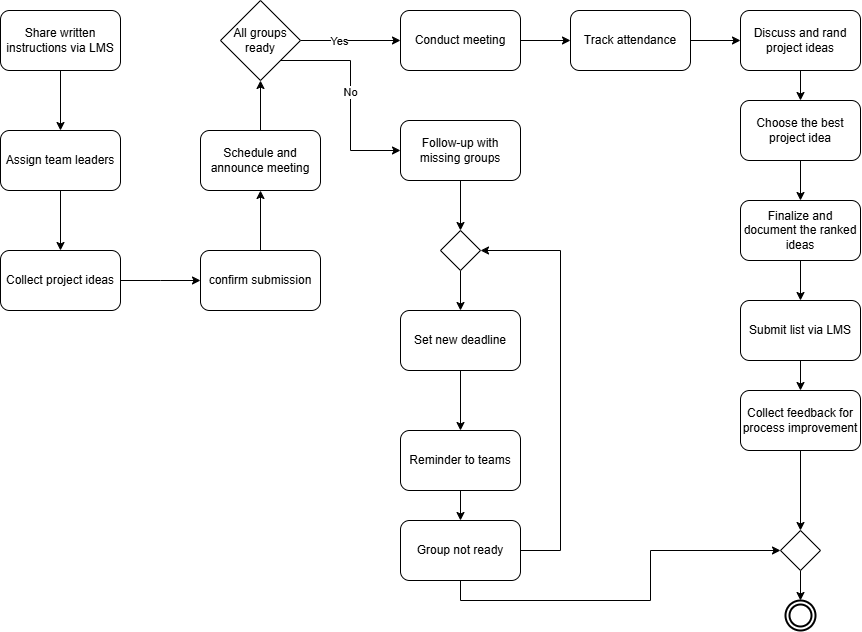

The diagram above was exported from draw.io. Its source (the exported page's mxGraphModel, read from the mxfile embedded in the PNG):
<mxGraphModel dx="1491" dy="810" grid="1" gridSize="10" guides="1" tooltips="1" connect="1" arrows="1" fold="1" page="1" pageScale="1" pageWidth="1100" pageHeight="850" background="none" math="0" shadow="0">
  <root>
    <mxCell id="0" />
    <mxCell id="1" parent="0" />
    <mxCell id="H3ZN7qxGh0ZF8IF4JstP-5" style="edgeStyle=orthogonalEdgeStyle;rounded=0;orthogonalLoop=1;jettySize=auto;html=1;exitX=0.5;exitY=1;exitDx=0;exitDy=0;entryX=0.5;entryY=0;entryDx=0;entryDy=0;" parent="1" source="H3ZN7qxGh0ZF8IF4JstP-3" target="H3ZN7qxGh0ZF8IF4JstP-4" edge="1">
      <mxGeometry relative="1" as="geometry" />
    </mxCell>
    <mxCell id="H3ZN7qxGh0ZF8IF4JstP-3" value="Share written instructions via LMS" style="rounded=1;whiteSpace=wrap;html=1;" parent="1" vertex="1">
      <mxGeometry x="90" y="90" width="120" height="60" as="geometry" />
    </mxCell>
    <mxCell id="H3ZN7qxGh0ZF8IF4JstP-7" style="edgeStyle=orthogonalEdgeStyle;rounded=0;orthogonalLoop=1;jettySize=auto;html=1;exitX=0.5;exitY=1;exitDx=0;exitDy=0;" parent="1" source="H3ZN7qxGh0ZF8IF4JstP-4" target="H3ZN7qxGh0ZF8IF4JstP-6" edge="1">
      <mxGeometry relative="1" as="geometry" />
    </mxCell>
    <mxCell id="H3ZN7qxGh0ZF8IF4JstP-4" value="Assign team leaders" style="rounded=1;whiteSpace=wrap;html=1;" parent="1" vertex="1">
      <mxGeometry x="90" y="210" width="120" height="60" as="geometry" />
    </mxCell>
    <mxCell id="H3ZN7qxGh0ZF8IF4JstP-13" style="edgeStyle=orthogonalEdgeStyle;rounded=0;orthogonalLoop=1;jettySize=auto;html=1;exitX=1;exitY=0.5;exitDx=0;exitDy=0;entryX=0;entryY=0.5;entryDx=0;entryDy=0;" parent="1" source="H3ZN7qxGh0ZF8IF4JstP-6" edge="1">
      <mxGeometry relative="1" as="geometry">
        <mxPoint x="290" y="360" as="targetPoint" />
      </mxGeometry>
    </mxCell>
    <mxCell id="H3ZN7qxGh0ZF8IF4JstP-6" value="Collect project ideas" style="rounded=1;whiteSpace=wrap;html=1;" parent="1" vertex="1">
      <mxGeometry x="90" y="330" width="120" height="60" as="geometry" />
    </mxCell>
    <mxCell id="H3ZN7qxGh0ZF8IF4JstP-15" style="edgeStyle=orthogonalEdgeStyle;rounded=0;orthogonalLoop=1;jettySize=auto;html=1;exitX=0.5;exitY=1;exitDx=0;exitDy=0;entryX=0.5;entryY=0;entryDx=0;entryDy=0;" parent="1" edge="1">
      <mxGeometry relative="1" as="geometry">
        <mxPoint x="330" y="400" as="sourcePoint" />
      </mxGeometry>
    </mxCell>
    <mxCell id="H3ZN7qxGh0ZF8IF4JstP-16" value="No" style="edgeLabel;html=1;align=center;verticalAlign=middle;resizable=0;points=[];" parent="H3ZN7qxGh0ZF8IF4JstP-15" vertex="1" connectable="0">
      <mxGeometry x="-0.2412" relative="1" as="geometry">
        <mxPoint as="offset" />
      </mxGeometry>
    </mxCell>
    <mxCell id="FO0oh_YPup4-xBTBjw04-2" style="edgeStyle=orthogonalEdgeStyle;rounded=0;orthogonalLoop=1;jettySize=auto;html=1;exitX=0.5;exitY=0;exitDx=0;exitDy=0;" edge="1" parent="1" source="H3ZN7qxGh0ZF8IF4JstP-18" target="H3ZN7qxGh0ZF8IF4JstP-23">
      <mxGeometry relative="1" as="geometry" />
    </mxCell>
    <mxCell id="H3ZN7qxGh0ZF8IF4JstP-18" value="confirm submission" style="rounded=1;whiteSpace=wrap;html=1;" parent="1" vertex="1">
      <mxGeometry x="290" y="330" width="120" height="60" as="geometry" />
    </mxCell>
    <mxCell id="H3ZN7qxGh0ZF8IF4JstP-19" style="edgeStyle=orthogonalEdgeStyle;rounded=0;orthogonalLoop=1;jettySize=auto;html=1;entryX=0;entryY=0.5;entryDx=0;entryDy=0;" parent="1" source="H3ZN7qxGh0ZF8IF4JstP-21" target="H3ZN7qxGh0ZF8IF4JstP-22" edge="1">
      <mxGeometry relative="1" as="geometry">
        <mxPoint x="520" y="190" as="targetPoint" />
      </mxGeometry>
    </mxCell>
    <mxCell id="H3ZN7qxGh0ZF8IF4JstP-20" value="Yes" style="edgeLabel;html=1;align=center;verticalAlign=middle;resizable=0;points=[];" parent="H3ZN7qxGh0ZF8IF4JstP-19" vertex="1" connectable="0">
      <mxGeometry x="-0.2298" relative="1" as="geometry">
        <mxPoint as="offset" />
      </mxGeometry>
    </mxCell>
    <mxCell id="FO0oh_YPup4-xBTBjw04-5" style="edgeStyle=orthogonalEdgeStyle;rounded=0;orthogonalLoop=1;jettySize=auto;html=1;exitX=1;exitY=1;exitDx=0;exitDy=0;entryX=0;entryY=0.5;entryDx=0;entryDy=0;" edge="1" parent="1" source="H3ZN7qxGh0ZF8IF4JstP-21" target="FO0oh_YPup4-xBTBjw04-4">
      <mxGeometry relative="1" as="geometry" />
    </mxCell>
    <mxCell id="FO0oh_YPup4-xBTBjw04-6" value="No" style="edgeLabel;html=1;align=center;verticalAlign=middle;resizable=0;points=[];" vertex="1" connectable="0" parent="FO0oh_YPup4-xBTBjw04-5">
      <mxGeometry x="-0.0364" y="-1" relative="1" as="geometry">
        <mxPoint as="offset" />
      </mxGeometry>
    </mxCell>
    <mxCell id="H3ZN7qxGh0ZF8IF4JstP-21" value="All groups ready" style="rhombus;whiteSpace=wrap;html=1;" parent="1" vertex="1">
      <mxGeometry x="310" y="80" width="80" height="80" as="geometry" />
    </mxCell>
    <mxCell id="FO0oh_YPup4-xBTBjw04-22" style="edgeStyle=orthogonalEdgeStyle;rounded=0;orthogonalLoop=1;jettySize=auto;html=1;exitX=1;exitY=0.5;exitDx=0;exitDy=0;" edge="1" parent="1" source="H3ZN7qxGh0ZF8IF4JstP-22" target="FO0oh_YPup4-xBTBjw04-16">
      <mxGeometry relative="1" as="geometry" />
    </mxCell>
    <mxCell id="H3ZN7qxGh0ZF8IF4JstP-22" value="Conduct meeting" style="rounded=1;whiteSpace=wrap;html=1;" parent="1" vertex="1">
      <mxGeometry x="490" y="90" width="120" height="60" as="geometry" />
    </mxCell>
    <mxCell id="FO0oh_YPup4-xBTBjw04-3" style="edgeStyle=orthogonalEdgeStyle;rounded=0;orthogonalLoop=1;jettySize=auto;html=1;exitX=0.5;exitY=0;exitDx=0;exitDy=0;" edge="1" parent="1" source="H3ZN7qxGh0ZF8IF4JstP-23" target="H3ZN7qxGh0ZF8IF4JstP-21">
      <mxGeometry relative="1" as="geometry" />
    </mxCell>
    <mxCell id="H3ZN7qxGh0ZF8IF4JstP-23" value="Schedule and announce meeting" style="rounded=1;whiteSpace=wrap;html=1;" parent="1" vertex="1">
      <mxGeometry x="290" y="210" width="120" height="60" as="geometry" />
    </mxCell>
    <mxCell id="FO0oh_YPup4-xBTBjw04-10" style="edgeStyle=orthogonalEdgeStyle;rounded=0;orthogonalLoop=1;jettySize=auto;html=1;exitX=0.5;exitY=1;exitDx=0;exitDy=0;entryX=0.5;entryY=0;entryDx=0;entryDy=0;" edge="1" parent="1" source="FO0oh_YPup4-xBTBjw04-4" target="FO0oh_YPup4-xBTBjw04-9">
      <mxGeometry relative="1" as="geometry" />
    </mxCell>
    <mxCell id="FO0oh_YPup4-xBTBjw04-4" value="Follow-up with missing groups" style="rounded=1;whiteSpace=wrap;html=1;" vertex="1" parent="1">
      <mxGeometry x="490" y="200" width="120" height="60" as="geometry" />
    </mxCell>
    <mxCell id="FO0oh_YPup4-xBTBjw04-14" style="edgeStyle=orthogonalEdgeStyle;rounded=0;orthogonalLoop=1;jettySize=auto;html=1;exitX=0.5;exitY=1;exitDx=0;exitDy=0;" edge="1" parent="1" source="FO0oh_YPup4-xBTBjw04-7" target="FO0oh_YPup4-xBTBjw04-13">
      <mxGeometry relative="1" as="geometry" />
    </mxCell>
    <mxCell id="FO0oh_YPup4-xBTBjw04-7" value="Reminder to teams" style="rounded=1;whiteSpace=wrap;html=1;" vertex="1" parent="1">
      <mxGeometry x="490" y="510" width="120" height="60" as="geometry" />
    </mxCell>
    <mxCell id="FO0oh_YPup4-xBTBjw04-12" style="edgeStyle=orthogonalEdgeStyle;rounded=0;orthogonalLoop=1;jettySize=auto;html=1;exitX=0.5;exitY=1;exitDx=0;exitDy=0;" edge="1" parent="1" source="FO0oh_YPup4-xBTBjw04-8" target="FO0oh_YPup4-xBTBjw04-7">
      <mxGeometry relative="1" as="geometry" />
    </mxCell>
    <mxCell id="FO0oh_YPup4-xBTBjw04-8" value="Set new deadline" style="rounded=1;whiteSpace=wrap;html=1;" vertex="1" parent="1">
      <mxGeometry x="490" y="390" width="120" height="60" as="geometry" />
    </mxCell>
    <mxCell id="FO0oh_YPup4-xBTBjw04-11" style="edgeStyle=orthogonalEdgeStyle;rounded=0;orthogonalLoop=1;jettySize=auto;html=1;exitX=0.5;exitY=1;exitDx=0;exitDy=0;entryX=0.5;entryY=0;entryDx=0;entryDy=0;" edge="1" parent="1" source="FO0oh_YPup4-xBTBjw04-9" target="FO0oh_YPup4-xBTBjw04-8">
      <mxGeometry relative="1" as="geometry" />
    </mxCell>
    <mxCell id="FO0oh_YPup4-xBTBjw04-9" value="" style="rhombus;whiteSpace=wrap;html=1;" vertex="1" parent="1">
      <mxGeometry x="530" y="310" width="40" height="40" as="geometry" />
    </mxCell>
    <mxCell id="FO0oh_YPup4-xBTBjw04-15" style="edgeStyle=orthogonalEdgeStyle;rounded=0;orthogonalLoop=1;jettySize=auto;html=1;exitX=1;exitY=0.5;exitDx=0;exitDy=0;entryX=1;entryY=0.5;entryDx=0;entryDy=0;" edge="1" parent="1" source="FO0oh_YPup4-xBTBjw04-13" target="FO0oh_YPup4-xBTBjw04-9">
      <mxGeometry relative="1" as="geometry">
        <Array as="points">
          <mxPoint x="650" y="630" />
          <mxPoint x="650" y="330" />
        </Array>
      </mxGeometry>
    </mxCell>
    <mxCell id="FO0oh_YPup4-xBTBjw04-30" style="edgeStyle=orthogonalEdgeStyle;rounded=0;orthogonalLoop=1;jettySize=auto;html=1;exitX=0.5;exitY=1;exitDx=0;exitDy=0;entryX=0;entryY=0.5;entryDx=0;entryDy=0;" edge="1" parent="1" source="FO0oh_YPup4-xBTBjw04-13" target="FO0oh_YPup4-xBTBjw04-28">
      <mxGeometry relative="1" as="geometry" />
    </mxCell>
    <mxCell id="FO0oh_YPup4-xBTBjw04-13" value="Group not ready" style="rounded=1;whiteSpace=wrap;html=1;" vertex="1" parent="1">
      <mxGeometry x="490" y="600" width="120" height="60" as="geometry" />
    </mxCell>
    <mxCell id="FO0oh_YPup4-xBTBjw04-23" style="edgeStyle=orthogonalEdgeStyle;rounded=0;orthogonalLoop=1;jettySize=auto;html=1;exitX=1;exitY=0.5;exitDx=0;exitDy=0;" edge="1" parent="1" source="FO0oh_YPup4-xBTBjw04-16" target="FO0oh_YPup4-xBTBjw04-17">
      <mxGeometry relative="1" as="geometry" />
    </mxCell>
    <mxCell id="FO0oh_YPup4-xBTBjw04-16" value="Track attendance" style="rounded=1;whiteSpace=wrap;html=1;" vertex="1" parent="1">
      <mxGeometry x="660" y="90" width="120" height="60" as="geometry" />
    </mxCell>
    <mxCell id="FO0oh_YPup4-xBTBjw04-24" style="edgeStyle=orthogonalEdgeStyle;rounded=0;orthogonalLoop=1;jettySize=auto;html=1;exitX=0.5;exitY=1;exitDx=0;exitDy=0;" edge="1" parent="1" source="FO0oh_YPup4-xBTBjw04-17" target="FO0oh_YPup4-xBTBjw04-18">
      <mxGeometry relative="1" as="geometry" />
    </mxCell>
    <mxCell id="FO0oh_YPup4-xBTBjw04-17" value="Discuss and rand project ideas" style="rounded=1;whiteSpace=wrap;html=1;" vertex="1" parent="1">
      <mxGeometry x="830" y="90" width="120" height="60" as="geometry" />
    </mxCell>
    <mxCell id="FO0oh_YPup4-xBTBjw04-25" style="edgeStyle=orthogonalEdgeStyle;rounded=0;orthogonalLoop=1;jettySize=auto;html=1;exitX=0.5;exitY=1;exitDx=0;exitDy=0;" edge="1" parent="1" source="FO0oh_YPup4-xBTBjw04-18" target="FO0oh_YPup4-xBTBjw04-19">
      <mxGeometry relative="1" as="geometry" />
    </mxCell>
    <mxCell id="FO0oh_YPup4-xBTBjw04-18" value="Choose the best project idea" style="rounded=1;whiteSpace=wrap;html=1;" vertex="1" parent="1">
      <mxGeometry x="830" y="180" width="120" height="60" as="geometry" />
    </mxCell>
    <mxCell id="FO0oh_YPup4-xBTBjw04-26" style="edgeStyle=orthogonalEdgeStyle;rounded=0;orthogonalLoop=1;jettySize=auto;html=1;exitX=0.5;exitY=1;exitDx=0;exitDy=0;" edge="1" parent="1" source="FO0oh_YPup4-xBTBjw04-19" target="FO0oh_YPup4-xBTBjw04-20">
      <mxGeometry relative="1" as="geometry" />
    </mxCell>
    <mxCell id="FO0oh_YPup4-xBTBjw04-19" value="Finalize and document the ranked ideas" style="rounded=1;whiteSpace=wrap;html=1;" vertex="1" parent="1">
      <mxGeometry x="830" y="280" width="120" height="60" as="geometry" />
    </mxCell>
    <mxCell id="FO0oh_YPup4-xBTBjw04-27" style="edgeStyle=orthogonalEdgeStyle;rounded=0;orthogonalLoop=1;jettySize=auto;html=1;exitX=0.5;exitY=1;exitDx=0;exitDy=0;" edge="1" parent="1" source="FO0oh_YPup4-xBTBjw04-20" target="FO0oh_YPup4-xBTBjw04-21">
      <mxGeometry relative="1" as="geometry" />
    </mxCell>
    <mxCell id="FO0oh_YPup4-xBTBjw04-20" value="Submit list via LMS" style="rounded=1;whiteSpace=wrap;html=1;" vertex="1" parent="1">
      <mxGeometry x="830" y="380" width="120" height="60" as="geometry" />
    </mxCell>
    <mxCell id="FO0oh_YPup4-xBTBjw04-29" style="edgeStyle=orthogonalEdgeStyle;rounded=0;orthogonalLoop=1;jettySize=auto;html=1;exitX=0.5;exitY=1;exitDx=0;exitDy=0;entryX=0.5;entryY=0;entryDx=0;entryDy=0;" edge="1" parent="1" source="FO0oh_YPup4-xBTBjw04-21" target="FO0oh_YPup4-xBTBjw04-28">
      <mxGeometry relative="1" as="geometry" />
    </mxCell>
    <mxCell id="FO0oh_YPup4-xBTBjw04-21" value="Collect feedback for process improvement" style="rounded=1;whiteSpace=wrap;html=1;" vertex="1" parent="1">
      <mxGeometry x="830" y="470" width="120" height="60" as="geometry" />
    </mxCell>
    <mxCell id="FO0oh_YPup4-xBTBjw04-32" style="edgeStyle=orthogonalEdgeStyle;rounded=0;orthogonalLoop=1;jettySize=auto;html=1;exitX=0.5;exitY=1;exitDx=0;exitDy=0;entryX=0.5;entryY=0;entryDx=0;entryDy=0;" edge="1" parent="1" source="FO0oh_YPup4-xBTBjw04-28" target="FO0oh_YPup4-xBTBjw04-31">
      <mxGeometry relative="1" as="geometry" />
    </mxCell>
    <mxCell id="FO0oh_YPup4-xBTBjw04-28" value="" style="rhombus;whiteSpace=wrap;html=1;" vertex="1" parent="1">
      <mxGeometry x="870" y="610" width="40" height="40" as="geometry" />
    </mxCell>
    <mxCell id="FO0oh_YPup4-xBTBjw04-31" value="" style="ellipse;html=1;shape=endState;fillColor=none;strokeWidth=2;" vertex="1" parent="1">
      <mxGeometry x="875" y="680" width="30" height="30" as="geometry" />
    </mxCell>
  </root>
</mxGraphModel>